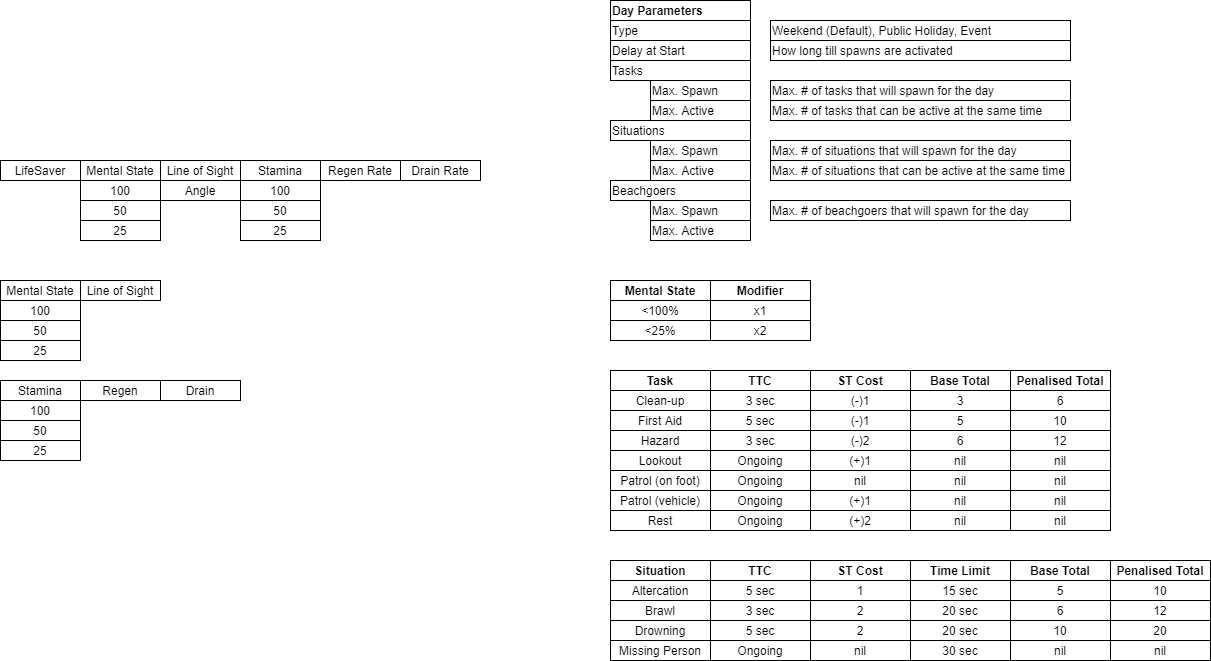

The diagram above was exported from draw.io. Its source (the exported page's mxGraphModel, read from the mxfile embedded in the PNG):
<mxGraphModel dx="1673" dy="934" grid="1" gridSize="10" guides="1" tooltips="1" connect="1" arrows="1" fold="1" page="1" pageScale="1" pageWidth="850" pageHeight="1100" math="0" shadow="0">
  <root>
    <mxCell id="0" />
    <mxCell id="1" parent="0" />
    <mxCell id="2" value="Stamina" style="rounded=0;whiteSpace=wrap;html=1;" vertex="1" parent="1">
      <mxGeometry x="750" y="680" width="80" height="20" as="geometry" />
    </mxCell>
    <mxCell id="3" value="100" style="rounded=0;whiteSpace=wrap;html=1;" vertex="1" parent="1">
      <mxGeometry x="750" y="700" width="80" height="20" as="geometry" />
    </mxCell>
    <mxCell id="4" value="50" style="rounded=0;whiteSpace=wrap;html=1;" vertex="1" parent="1">
      <mxGeometry x="750" y="720" width="80" height="20" as="geometry" />
    </mxCell>
    <mxCell id="5" value="25" style="rounded=0;whiteSpace=wrap;html=1;" vertex="1" parent="1">
      <mxGeometry x="750" y="740" width="80" height="20" as="geometry" />
    </mxCell>
    <mxCell id="6" value="Mental State" style="rounded=0;whiteSpace=wrap;html=1;" vertex="1" parent="1">
      <mxGeometry x="750" y="580" width="80" height="20" as="geometry" />
    </mxCell>
    <mxCell id="7" value="100" style="rounded=0;whiteSpace=wrap;html=1;" vertex="1" parent="1">
      <mxGeometry x="750" y="600" width="80" height="20" as="geometry" />
    </mxCell>
    <mxCell id="8" value="50" style="rounded=0;whiteSpace=wrap;html=1;" vertex="1" parent="1">
      <mxGeometry x="750" y="620" width="80" height="20" as="geometry" />
    </mxCell>
    <mxCell id="9" value="25" style="rounded=0;whiteSpace=wrap;html=1;" vertex="1" parent="1">
      <mxGeometry x="750" y="640" width="80" height="20" as="geometry" />
    </mxCell>
    <mxCell id="10" value="Line of Sight" style="rounded=0;whiteSpace=wrap;html=1;" vertex="1" parent="1">
      <mxGeometry x="830" y="580" width="80" height="20" as="geometry" />
    </mxCell>
    <mxCell id="11" value="Regen" style="rounded=0;whiteSpace=wrap;html=1;" vertex="1" parent="1">
      <mxGeometry x="830" y="680" width="80" height="20" as="geometry" />
    </mxCell>
    <mxCell id="12" value="Drain" style="rounded=0;whiteSpace=wrap;html=1;" vertex="1" parent="1">
      <mxGeometry x="910" y="680" width="80" height="20" as="geometry" />
    </mxCell>
    <mxCell id="13" value="LifeSaver" style="rounded=0;whiteSpace=wrap;html=1;" vertex="1" parent="1">
      <mxGeometry x="750" y="460" width="80" height="20" as="geometry" />
    </mxCell>
    <mxCell id="14" value="Mental State" style="rounded=0;whiteSpace=wrap;html=1;" vertex="1" parent="1">
      <mxGeometry x="830" y="460" width="80" height="20" as="geometry" />
    </mxCell>
    <mxCell id="15" value="Stamina" style="rounded=0;whiteSpace=wrap;html=1;" vertex="1" parent="1">
      <mxGeometry x="990" y="460" width="80" height="20" as="geometry" />
    </mxCell>
    <mxCell id="16" value="Line of Sight" style="rounded=0;whiteSpace=wrap;html=1;" vertex="1" parent="1">
      <mxGeometry x="910" y="460" width="80" height="20" as="geometry" />
    </mxCell>
    <mxCell id="17" value="100" style="rounded=0;whiteSpace=wrap;html=1;" vertex="1" parent="1">
      <mxGeometry x="990" y="480" width="80" height="20" as="geometry" />
    </mxCell>
    <mxCell id="18" value="Angle" style="rounded=0;whiteSpace=wrap;html=1;" vertex="1" parent="1">
      <mxGeometry x="910" y="480" width="80" height="20" as="geometry" />
    </mxCell>
    <mxCell id="19" value="Regen Rate" style="rounded=0;whiteSpace=wrap;html=1;" vertex="1" parent="1">
      <mxGeometry x="1070" y="460" width="80" height="20" as="geometry" />
    </mxCell>
    <mxCell id="20" value="Drain Rate" style="rounded=0;whiteSpace=wrap;html=1;" vertex="1" parent="1">
      <mxGeometry x="1150" y="460" width="80" height="20" as="geometry" />
    </mxCell>
    <mxCell id="21" value="50" style="rounded=0;whiteSpace=wrap;html=1;" vertex="1" parent="1">
      <mxGeometry x="990" y="500" width="80" height="20" as="geometry" />
    </mxCell>
    <mxCell id="22" value="25" style="rounded=0;whiteSpace=wrap;html=1;" vertex="1" parent="1">
      <mxGeometry x="990" y="520" width="80" height="20" as="geometry" />
    </mxCell>
    <mxCell id="23" value="100" style="rounded=0;whiteSpace=wrap;html=1;" vertex="1" parent="1">
      <mxGeometry x="830" y="480" width="80" height="20" as="geometry" />
    </mxCell>
    <mxCell id="24" value="50" style="rounded=0;whiteSpace=wrap;html=1;" vertex="1" parent="1">
      <mxGeometry x="830" y="500" width="80" height="20" as="geometry" />
    </mxCell>
    <mxCell id="25" value="25" style="rounded=0;whiteSpace=wrap;html=1;" vertex="1" parent="1">
      <mxGeometry x="830" y="520" width="80" height="20" as="geometry" />
    </mxCell>
    <mxCell id="26" value="Task" style="rounded=0;whiteSpace=wrap;html=1;fontStyle=1" vertex="1" parent="1">
      <mxGeometry x="1360" y="670" width="100" height="20" as="geometry" />
    </mxCell>
    <mxCell id="27" value="ST Cost" style="rounded=0;whiteSpace=wrap;html=1;fontStyle=1" vertex="1" parent="1">
      <mxGeometry x="1560" y="670" width="100" height="20" as="geometry" />
    </mxCell>
    <mxCell id="28" value="TTC" style="rounded=0;whiteSpace=wrap;html=1;fontStyle=1" vertex="1" parent="1">
      <mxGeometry x="1460" y="670" width="100" height="20" as="geometry" />
    </mxCell>
    <mxCell id="29" value="Base Total" style="rounded=0;whiteSpace=wrap;html=1;fontStyle=1" vertex="1" parent="1">
      <mxGeometry x="1660" y="670" width="100" height="20" as="geometry" />
    </mxCell>
    <mxCell id="30" value="Clean-up" style="rounded=0;whiteSpace=wrap;html=1;" vertex="1" parent="1">
      <mxGeometry x="1360" y="690" width="100" height="20" as="geometry" />
    </mxCell>
    <mxCell id="31" value="First Aid" style="rounded=0;whiteSpace=wrap;html=1;" vertex="1" parent="1">
      <mxGeometry x="1360" y="710" width="100" height="20" as="geometry" />
    </mxCell>
    <mxCell id="32" value="Patrol (on foot)" style="rounded=0;whiteSpace=wrap;html=1;" vertex="1" parent="1">
      <mxGeometry x="1360" y="770" width="100" height="20" as="geometry" />
    </mxCell>
    <mxCell id="33" value="Ongoing" style="rounded=0;whiteSpace=wrap;html=1;" vertex="1" parent="1">
      <mxGeometry x="1460" y="750" width="100" height="20" as="geometry" />
    </mxCell>
    <mxCell id="34" value="Lookout" style="rounded=0;whiteSpace=wrap;html=1;" vertex="1" parent="1">
      <mxGeometry x="1360" y="750" width="100" height="20" as="geometry" />
    </mxCell>
    <mxCell id="35" value="Hazard" style="rounded=0;whiteSpace=wrap;html=1;" vertex="1" parent="1">
      <mxGeometry x="1360" y="730" width="100" height="20" as="geometry" />
    </mxCell>
    <mxCell id="36" value="Ongoing" style="rounded=0;whiteSpace=wrap;html=1;" vertex="1" parent="1">
      <mxGeometry x="1460" y="770" width="100" height="20" as="geometry" />
    </mxCell>
    <mxCell id="37" value="Situation" style="rounded=0;whiteSpace=wrap;html=1;fontStyle=1" vertex="1" parent="1">
      <mxGeometry x="1360" y="860" width="100" height="20" as="geometry" />
    </mxCell>
    <mxCell id="38" value="Altercation" style="rounded=0;whiteSpace=wrap;html=1;" vertex="1" parent="1">
      <mxGeometry x="1360" y="880" width="100" height="20" as="geometry" />
    </mxCell>
    <mxCell id="39" value="Drowning" style="rounded=0;whiteSpace=wrap;html=1;" vertex="1" parent="1">
      <mxGeometry x="1360" y="920" width="100" height="20" as="geometry" />
    </mxCell>
    <mxCell id="40" value="Missing Person" style="rounded=0;whiteSpace=wrap;html=1;" vertex="1" parent="1">
      <mxGeometry x="1360" y="940" width="100" height="20" as="geometry" />
    </mxCell>
    <mxCell id="41" value="30 sec" style="rounded=0;whiteSpace=wrap;html=1;" vertex="1" parent="1">
      <mxGeometry x="1660" y="940" width="100" height="20" as="geometry" />
    </mxCell>
    <mxCell id="42" value="3 sec" style="rounded=0;whiteSpace=wrap;html=1;" vertex="1" parent="1">
      <mxGeometry x="1460" y="690" width="100" height="20" as="geometry" />
    </mxCell>
    <mxCell id="43" value="3 sec" style="rounded=0;whiteSpace=wrap;html=1;" vertex="1" parent="1">
      <mxGeometry x="1460" y="730" width="100" height="20" as="geometry" />
    </mxCell>
    <mxCell id="44" value="5 sec" style="rounded=0;whiteSpace=wrap;html=1;" vertex="1" parent="1">
      <mxGeometry x="1460" y="710" width="100" height="20" as="geometry" />
    </mxCell>
    <mxCell id="45" value="Time Limit" style="rounded=0;whiteSpace=wrap;html=1;fontStyle=1" vertex="1" parent="1">
      <mxGeometry x="1660" y="860" width="100" height="20" as="geometry" />
    </mxCell>
    <mxCell id="46" value="Base Total" style="rounded=0;whiteSpace=wrap;html=1;fontStyle=1" vertex="1" parent="1">
      <mxGeometry x="1760" y="860" width="100" height="20" as="geometry" />
    </mxCell>
    <mxCell id="47" value="20 sec" style="rounded=0;whiteSpace=wrap;html=1;" vertex="1" parent="1">
      <mxGeometry x="1660" y="920" width="100" height="20" as="geometry" />
    </mxCell>
    <mxCell id="48" value="Brawl" style="rounded=0;whiteSpace=wrap;html=1;" vertex="1" parent="1">
      <mxGeometry x="1360" y="900" width="100" height="20" as="geometry" />
    </mxCell>
    <mxCell id="49" value="3 sec" style="rounded=0;whiteSpace=wrap;html=1;" vertex="1" parent="1">
      <mxGeometry x="1460" y="900" width="100" height="20" as="geometry" />
    </mxCell>
    <mxCell id="50" value="5 sec" style="rounded=0;whiteSpace=wrap;html=1;" vertex="1" parent="1">
      <mxGeometry x="1460" y="880" width="100" height="20" as="geometry" />
    </mxCell>
    <mxCell id="51" value="TTC" style="rounded=0;whiteSpace=wrap;html=1;fontStyle=1" vertex="1" parent="1">
      <mxGeometry x="1460" y="860" width="100" height="20" as="geometry" />
    </mxCell>
    <mxCell id="52" value="15 sec" style="rounded=0;whiteSpace=wrap;html=1;" vertex="1" parent="1">
      <mxGeometry x="1660" y="880" width="100" height="20" as="geometry" />
    </mxCell>
    <mxCell id="53" value="20 sec" style="rounded=0;whiteSpace=wrap;html=1;" vertex="1" parent="1">
      <mxGeometry x="1660" y="900" width="100" height="20" as="geometry" />
    </mxCell>
    <mxCell id="54" value="ST Cost" style="rounded=0;whiteSpace=wrap;html=1;fontStyle=1" vertex="1" parent="1">
      <mxGeometry x="1560" y="860" width="100" height="20" as="geometry" />
    </mxCell>
    <mxCell id="55" value="1" style="rounded=0;whiteSpace=wrap;html=1;" vertex="1" parent="1">
      <mxGeometry x="1560" y="880" width="100" height="20" as="geometry" />
    </mxCell>
    <mxCell id="56" value="2" style="rounded=0;whiteSpace=wrap;html=1;" vertex="1" parent="1">
      <mxGeometry x="1560" y="900" width="100" height="20" as="geometry" />
    </mxCell>
    <mxCell id="57" value="5" style="rounded=0;whiteSpace=wrap;html=1;" vertex="1" parent="1">
      <mxGeometry x="1760" y="880" width="100" height="20" as="geometry" />
    </mxCell>
    <mxCell id="58" value="6" style="rounded=0;whiteSpace=wrap;html=1;" vertex="1" parent="1">
      <mxGeometry x="1760" y="900" width="100" height="20" as="geometry" />
    </mxCell>
    <mxCell id="59" value="nil" style="rounded=0;whiteSpace=wrap;html=1;" vertex="1" parent="1">
      <mxGeometry x="1560" y="940" width="100" height="20" as="geometry" />
    </mxCell>
    <mxCell id="60" value="Ongoing" style="rounded=0;whiteSpace=wrap;html=1;" vertex="1" parent="1">
      <mxGeometry x="1460" y="940" width="100" height="20" as="geometry" />
    </mxCell>
    <mxCell id="61" value="nil" style="rounded=0;whiteSpace=wrap;html=1;" vertex="1" parent="1">
      <mxGeometry x="1760" y="940" width="100" height="20" as="geometry" />
    </mxCell>
    <mxCell id="62" value="Mental State" style="rounded=0;whiteSpace=wrap;html=1;fontStyle=1" vertex="1" parent="1">
      <mxGeometry x="1360" y="580" width="100" height="20" as="geometry" />
    </mxCell>
    <mxCell id="63" value="Modifier" style="rounded=0;whiteSpace=wrap;html=1;fontStyle=1" vertex="1" parent="1">
      <mxGeometry x="1460" y="580" width="100" height="20" as="geometry" />
    </mxCell>
    <mxCell id="64" value="&amp;lt;25%" style="rounded=0;whiteSpace=wrap;html=1;" vertex="1" parent="1">
      <mxGeometry x="1360" y="620" width="100" height="20" as="geometry" />
    </mxCell>
    <mxCell id="65" value="&amp;lt;100%" style="rounded=0;whiteSpace=wrap;html=1;" vertex="1" parent="1">
      <mxGeometry x="1360" y="600" width="100" height="20" as="geometry" />
    </mxCell>
    <mxCell id="66" value="x2" style="rounded=0;whiteSpace=wrap;html=1;" vertex="1" parent="1">
      <mxGeometry x="1460" y="620" width="100" height="20" as="geometry" />
    </mxCell>
    <mxCell id="67" value="x1" style="rounded=0;whiteSpace=wrap;html=1;" vertex="1" parent="1">
      <mxGeometry x="1460" y="600" width="100" height="20" as="geometry" />
    </mxCell>
    <mxCell id="68" value="2" style="rounded=0;whiteSpace=wrap;html=1;" vertex="1" parent="1">
      <mxGeometry x="1560" y="920" width="100" height="20" as="geometry" />
    </mxCell>
    <mxCell id="69" value="(-)1" style="rounded=0;whiteSpace=wrap;html=1;" vertex="1" parent="1">
      <mxGeometry x="1560" y="690" width="100" height="20" as="geometry" />
    </mxCell>
    <mxCell id="70" value="(-)2" style="rounded=0;whiteSpace=wrap;html=1;" vertex="1" parent="1">
      <mxGeometry x="1560" y="730" width="100" height="20" as="geometry" />
    </mxCell>
    <mxCell id="71" value="nil" style="rounded=0;whiteSpace=wrap;html=1;" vertex="1" parent="1">
      <mxGeometry x="1560" y="770" width="100" height="20" as="geometry" />
    </mxCell>
    <mxCell id="72" value="(-)1" style="rounded=0;whiteSpace=wrap;html=1;" vertex="1" parent="1">
      <mxGeometry x="1560" y="710" width="100" height="20" as="geometry" />
    </mxCell>
    <mxCell id="73" value="5 sec" style="rounded=0;whiteSpace=wrap;html=1;" vertex="1" parent="1">
      <mxGeometry x="1460" y="920" width="100" height="20" as="geometry" />
    </mxCell>
    <mxCell id="74" value="10" style="rounded=0;whiteSpace=wrap;html=1;" vertex="1" parent="1">
      <mxGeometry x="1760" y="920" width="100" height="20" as="geometry" />
    </mxCell>
    <mxCell id="75" value="Penalised Total" style="rounded=0;whiteSpace=wrap;html=1;fontStyle=1" vertex="1" parent="1">
      <mxGeometry x="1860" y="860" width="100" height="20" as="geometry" />
    </mxCell>
    <mxCell id="76" value="12" style="rounded=0;whiteSpace=wrap;html=1;" vertex="1" parent="1">
      <mxGeometry x="1860" y="900" width="100" height="20" as="geometry" />
    </mxCell>
    <mxCell id="77" value="10" style="rounded=0;whiteSpace=wrap;html=1;" vertex="1" parent="1">
      <mxGeometry x="1860" y="880" width="100" height="20" as="geometry" />
    </mxCell>
    <mxCell id="78" value="20" style="rounded=0;whiteSpace=wrap;html=1;" vertex="1" parent="1">
      <mxGeometry x="1860" y="920" width="100" height="20" as="geometry" />
    </mxCell>
    <mxCell id="79" value="nil" style="rounded=0;whiteSpace=wrap;html=1;" vertex="1" parent="1">
      <mxGeometry x="1860" y="940" width="100" height="20" as="geometry" />
    </mxCell>
    <mxCell id="80" value="(+)1" style="rounded=0;whiteSpace=wrap;html=1;" vertex="1" parent="1">
      <mxGeometry x="1560" y="750" width="100" height="20" as="geometry" />
    </mxCell>
    <mxCell id="81" value="Penalised Total" style="rounded=0;whiteSpace=wrap;html=1;fontStyle=1" vertex="1" parent="1">
      <mxGeometry x="1760" y="670" width="100" height="20" as="geometry" />
    </mxCell>
    <mxCell id="82" value="5" style="rounded=0;whiteSpace=wrap;html=1;" vertex="1" parent="1">
      <mxGeometry x="1660" y="710" width="100" height="20" as="geometry" />
    </mxCell>
    <mxCell id="83" value="3" style="rounded=0;whiteSpace=wrap;html=1;" vertex="1" parent="1">
      <mxGeometry x="1660" y="690" width="100" height="20" as="geometry" />
    </mxCell>
    <mxCell id="84" value="6" style="rounded=0;whiteSpace=wrap;html=1;" vertex="1" parent="1">
      <mxGeometry x="1660" y="730" width="100" height="20" as="geometry" />
    </mxCell>
    <mxCell id="85" value="10" style="rounded=0;whiteSpace=wrap;html=1;" vertex="1" parent="1">
      <mxGeometry x="1760" y="710" width="100" height="20" as="geometry" />
    </mxCell>
    <mxCell id="86" value="6" style="rounded=0;whiteSpace=wrap;html=1;" vertex="1" parent="1">
      <mxGeometry x="1760" y="690" width="100" height="20" as="geometry" />
    </mxCell>
    <mxCell id="87" value="12" style="rounded=0;whiteSpace=wrap;html=1;" vertex="1" parent="1">
      <mxGeometry x="1760" y="730" width="100" height="20" as="geometry" />
    </mxCell>
    <mxCell id="88" value="nil" style="rounded=0;whiteSpace=wrap;html=1;" vertex="1" parent="1">
      <mxGeometry x="1660" y="770" width="100" height="20" as="geometry" />
    </mxCell>
    <mxCell id="89" value="nil" style="rounded=0;whiteSpace=wrap;html=1;" vertex="1" parent="1">
      <mxGeometry x="1660" y="750" width="100" height="20" as="geometry" />
    </mxCell>
    <mxCell id="90" value="nil" style="rounded=0;whiteSpace=wrap;html=1;" vertex="1" parent="1">
      <mxGeometry x="1760" y="770" width="100" height="20" as="geometry" />
    </mxCell>
    <mxCell id="91" value="nil" style="rounded=0;whiteSpace=wrap;html=1;" vertex="1" parent="1">
      <mxGeometry x="1760" y="750" width="100" height="20" as="geometry" />
    </mxCell>
    <mxCell id="92" value="Patrol (vehicle)" style="rounded=0;whiteSpace=wrap;html=1;" vertex="1" parent="1">
      <mxGeometry x="1360" y="790" width="100" height="20" as="geometry" />
    </mxCell>
    <mxCell id="93" value="Rest" style="rounded=0;whiteSpace=wrap;html=1;" vertex="1" parent="1">
      <mxGeometry x="1360" y="810" width="100" height="20" as="geometry" />
    </mxCell>
    <mxCell id="94" value="Ongoing" style="rounded=0;whiteSpace=wrap;html=1;" vertex="1" parent="1">
      <mxGeometry x="1460" y="790" width="100" height="20" as="geometry" />
    </mxCell>
    <mxCell id="95" value="(+)1" style="rounded=0;whiteSpace=wrap;html=1;" vertex="1" parent="1">
      <mxGeometry x="1560" y="790" width="100" height="20" as="geometry" />
    </mxCell>
    <mxCell id="96" value="nil" style="rounded=0;whiteSpace=wrap;html=1;" vertex="1" parent="1">
      <mxGeometry x="1760" y="790" width="100" height="20" as="geometry" />
    </mxCell>
    <mxCell id="97" value="nil" style="rounded=0;whiteSpace=wrap;html=1;" vertex="1" parent="1">
      <mxGeometry x="1660" y="790" width="100" height="20" as="geometry" />
    </mxCell>
    <mxCell id="98" value="Ongoing" style="rounded=0;whiteSpace=wrap;html=1;" vertex="1" parent="1">
      <mxGeometry x="1460" y="810" width="100" height="20" as="geometry" />
    </mxCell>
    <mxCell id="99" value="(+)2" style="rounded=0;whiteSpace=wrap;html=1;" vertex="1" parent="1">
      <mxGeometry x="1560" y="810" width="100" height="20" as="geometry" />
    </mxCell>
    <mxCell id="100" value="nil" style="rounded=0;whiteSpace=wrap;html=1;" vertex="1" parent="1">
      <mxGeometry x="1660" y="810" width="100" height="20" as="geometry" />
    </mxCell>
    <mxCell id="101" value="nil" style="rounded=0;whiteSpace=wrap;html=1;" vertex="1" parent="1">
      <mxGeometry x="1760" y="810" width="100" height="20" as="geometry" />
    </mxCell>
    <mxCell id="102" value="Day Parameters" style="rounded=0;whiteSpace=wrap;html=1;align=left;fontStyle=1" vertex="1" parent="1">
      <mxGeometry x="1360" y="300" width="140" height="20" as="geometry" />
    </mxCell>
    <mxCell id="103" value="Max. Spawn" style="rounded=0;whiteSpace=wrap;html=1;align=left;" vertex="1" parent="1">
      <mxGeometry x="1400" y="380" width="100" height="20" as="geometry" />
    </mxCell>
    <mxCell id="104" value="Max. Spawn" style="rounded=0;whiteSpace=wrap;html=1;align=left;" vertex="1" parent="1">
      <mxGeometry x="1400" y="440" width="100" height="20" as="geometry" />
    </mxCell>
    <mxCell id="105" value="Delay at Start" style="rounded=0;whiteSpace=wrap;html=1;align=left;" vertex="1" parent="1">
      <mxGeometry x="1360" y="340" width="140" height="20" as="geometry" />
    </mxCell>
    <mxCell id="106" value="Type" style="rounded=0;whiteSpace=wrap;html=1;align=left;" vertex="1" parent="1">
      <mxGeometry x="1360" y="320" width="140" height="20" as="geometry" />
    </mxCell>
    <mxCell id="107" value="How long till spawns are activated" style="rounded=0;whiteSpace=wrap;html=1;align=left;" vertex="1" parent="1">
      <mxGeometry x="1520" y="340" width="300" height="20" as="geometry" />
    </mxCell>
    <mxCell id="108" value="Weekend (Default), Public Holiday, Event" style="rounded=0;whiteSpace=wrap;html=1;align=left;" vertex="1" parent="1">
      <mxGeometry x="1520" y="320" width="300" height="20" as="geometry" />
    </mxCell>
    <mxCell id="109" value="Max. Active" style="rounded=0;whiteSpace=wrap;html=1;align=left;" vertex="1" parent="1">
      <mxGeometry x="1400" y="400" width="100" height="20" as="geometry" />
    </mxCell>
    <mxCell id="110" value="Max. Active" style="rounded=0;whiteSpace=wrap;html=1;align=left;" vertex="1" parent="1">
      <mxGeometry x="1400" y="460" width="100" height="20" as="geometry" />
    </mxCell>
    <mxCell id="111" value="Max. # of tasks that will spawn for the day" style="rounded=0;whiteSpace=wrap;html=1;align=left;" vertex="1" parent="1">
      <mxGeometry x="1520" y="380" width="300" height="20" as="geometry" />
    </mxCell>
    <mxCell id="112" value="Max. # of situations that will spawn for the day" style="rounded=0;whiteSpace=wrap;html=1;align=left;" vertex="1" parent="1">
      <mxGeometry x="1520" y="440" width="300" height="20" as="geometry" />
    </mxCell>
    <mxCell id="113" value="Max. # of beachgoers that will spawn for the day" style="rounded=0;whiteSpace=wrap;html=1;align=left;" vertex="1" parent="1">
      <mxGeometry x="1520" y="500" width="300" height="20" as="geometry" />
    </mxCell>
    <mxCell id="114" value="Tasks" style="rounded=0;whiteSpace=wrap;html=1;align=left;" vertex="1" parent="1">
      <mxGeometry x="1360" y="360" width="140" height="20" as="geometry" />
    </mxCell>
    <mxCell id="115" value="Max. # of tasks that can be active at the same time" style="rounded=0;whiteSpace=wrap;html=1;align=left;" vertex="1" parent="1">
      <mxGeometry x="1520" y="400" width="300" height="20" as="geometry" />
    </mxCell>
    <mxCell id="116" value="Situations" style="rounded=0;whiteSpace=wrap;html=1;align=left;" vertex="1" parent="1">
      <mxGeometry x="1360" y="420" width="140" height="20" as="geometry" />
    </mxCell>
    <mxCell id="117" value="Beachgoers" style="rounded=0;whiteSpace=wrap;html=1;align=left;" vertex="1" parent="1">
      <mxGeometry x="1360" y="480" width="140" height="20" as="geometry" />
    </mxCell>
    <mxCell id="118" value="Max. Active" style="rounded=0;whiteSpace=wrap;html=1;align=left;" vertex="1" parent="1">
      <mxGeometry x="1400" y="520" width="100" height="20" as="geometry" />
    </mxCell>
    <mxCell id="119" value="Max. Spawn" style="rounded=0;whiteSpace=wrap;html=1;align=left;" vertex="1" parent="1">
      <mxGeometry x="1400" y="500" width="100" height="20" as="geometry" />
    </mxCell>
    <mxCell id="120" value="Max. # of situations that can be active at the same time" style="rounded=0;whiteSpace=wrap;html=1;align=left;" vertex="1" parent="1">
      <mxGeometry x="1520" y="460" width="300" height="20" as="geometry" />
    </mxCell>
  </root>
</mxGraphModel>